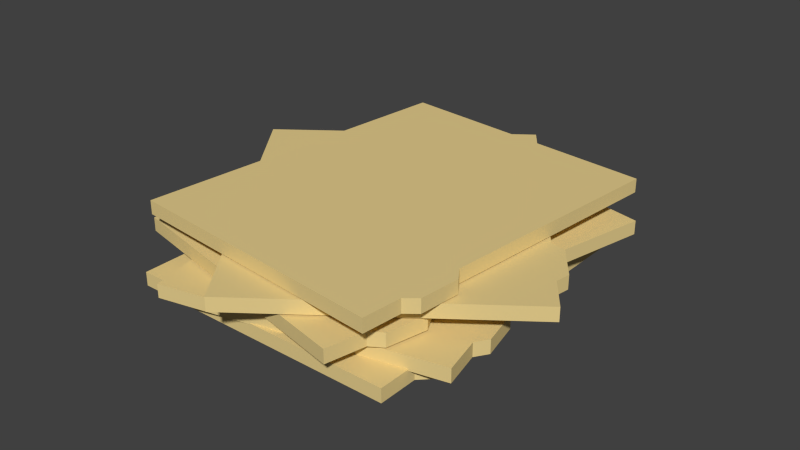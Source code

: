 # Source: folderStack.blend  (saved by Blender 2.66.1; exported with 4.5.12 LTS)
import bpy
from mathutils import Matrix  # noqa: F401  (used for matrix-valued properties, if any)

bpy.ops.wm.read_factory_settings(use_empty=True)
scene = bpy.context.scene
scene.name = 'Scene'

# ---- collections
col_collection_1 = bpy.data.collections.new('Collection 1'); scene.collection.children.link(col_collection_1)

# ---- materials (node trees are filled in below, after node groups)
mat_material_001 = bpy.data.materials.new('Material.001')
mat_material_001.alpha_threshold = 0.0
mat_material_001.use_transparent_shadow = False
mat_material_001.diffuse_color = (0.8, 0.6243, 0.2701, 1.0)
mat_material_001.roughness = 0.5
mat_material_001.specular_intensity = 0.1061
mat_material_001.line_color = (0.0, 0.0, 0.0, 1.0)

# ---- material node trees

# ---- world
world_world = bpy.data.worlds.new('World'); scene.world = world_world
world_world.color = (0.05088, 0.05088, 0.05088)
world_world.use_sun_shadow = False
world_world.sun_shadow_jitter_overblur = 0.0
world_world.cycles.sampling_method = 'MANUAL'
world_world.cycles.sample_map_resolution = 256

# ---- meshes
me_cube_001 = bpy.data.meshes.new('Cube.001')
me_cube_001.from_pydata([(-1.0, -1.0, -1.0), (-1.0, 1.0, -1.0), (1.0, 1.0, -1.0), (1.0, -1.0, -1.0), (-1.0, -1.0, 1.0), (-1.0, 1.0, 1.0), (1.0, 1.0, 1.0), (1.0, -1.0, 1.0), (1.0, -0.7688, 1.0), (1.0, -0.7688, -1.0), (1.078, -0.7078, -1.0), (1.078, -0.7078, 1.0), (1.078, -0.4682, -1.0), (1.078, -0.4682, 1.0), (1.0, -0.3942, -1.0), (1.0, -0.3942, 1.0)], [], [(4, 5, 1, 0), (5, 6, 2, 1), (8, 7, 3, 9), (7, 4, 0, 3), (0, 1, 2, 14, 12, 10, 9, 3), (7, 8, 11, 13, 15, 6, 5, 4), (11, 8, 9, 10), (13, 11, 10, 12), (15, 13, 12, 14), (6, 15, 14, 2)])
me_cube_001.materials.append(mat_material_001)
me_cube_001.use_remesh_preserve_volume = False
me_cube_001.use_remesh_preserve_attributes = False
me_cube_001.use_mirror_vertex_groups = False
me_cube_001.update()
me_cube_005 = bpy.data.meshes.new('Cube.005')
me_cube_005.from_pydata([(-1.0, -1.0, -1.0), (-1.0, 1.0, -1.0), (1.0, 1.0, -1.0), (1.0, -1.0, -1.0), (-1.0, -1.0, 1.0), (-1.0, 1.0, 1.0), (1.0, 1.0, 1.0), (1.0, -1.0, 1.0), (1.0, -0.7688, 1.0), (1.0, -0.7688, -1.0), (1.078, -0.7078, -1.0), (1.078, -0.7078, 1.0), (1.078, -0.4682, -1.0), (1.078, -0.4682, 1.0), (1.0, -0.3942, -1.0), (1.0, -0.3942, 1.0)], [], [(4, 5, 1, 0), (5, 6, 2, 1), (8, 7, 3, 9), (7, 4, 0, 3), (0, 1, 2, 14, 12, 10, 9, 3), (7, 8, 11, 13, 15, 6, 5, 4), (11, 8, 9, 10), (13, 11, 10, 12), (15, 13, 12, 14), (6, 15, 14, 2)])
me_cube_005.materials.append(mat_material_001)
me_cube_005.use_remesh_preserve_volume = False
me_cube_005.use_remesh_preserve_attributes = False
me_cube_005.use_mirror_vertex_groups = False
me_cube_005.update()
me_cube_004 = bpy.data.meshes.new('Cube.004')
me_cube_004.from_pydata([(-1.0, -1.0, -1.0), (-1.0, 1.0, -1.0), (1.0, 1.0, -1.0), (1.0, -1.0, -1.0), (-1.0, -1.0, 1.0), (-1.0, 1.0, 1.0), (1.0, 1.0, 1.0), (1.0, -1.0, 1.0), (1.0, -0.7688, 1.0), (1.0, -0.7688, -1.0), (1.078, -0.7078, -1.0), (1.078, -0.7078, 1.0), (1.078, -0.4682, -1.0), (1.078, -0.4682, 1.0), (1.0, -0.3942, -1.0), (1.0, -0.3942, 1.0)], [], [(4, 5, 1, 0), (5, 6, 2, 1), (8, 7, 3, 9), (7, 4, 0, 3), (0, 1, 2, 14, 12, 10, 9, 3), (7, 8, 11, 13, 15, 6, 5, 4), (11, 8, 9, 10), (13, 11, 10, 12), (15, 13, 12, 14), (6, 15, 14, 2)])
me_cube_004.materials.append(mat_material_001)
me_cube_004.use_remesh_preserve_volume = False
me_cube_004.use_remesh_preserve_attributes = False
me_cube_004.use_mirror_vertex_groups = False
me_cube_004.update()
me_cube_003 = bpy.data.meshes.new('Cube.003')
me_cube_003.from_pydata([(-1.0, -1.0, -1.0), (-1.0, 1.0, -1.0), (1.0, 1.0, -1.0), (1.0, -1.0, -1.0), (-1.0, -1.0, 1.0), (-1.0, 1.0, 1.0), (1.0, 1.0, 1.0), (1.0, -1.0, 1.0), (1.0, -0.7688, 1.0), (1.0, -0.7688, -1.0), (1.078, -0.7078, -1.0), (1.078, -0.7078, 1.0), (1.078, -0.4682, -1.0), (1.078, -0.4682, 1.0), (1.0, -0.3942, -1.0), (1.0, -0.3942, 1.0)], [], [(4, 5, 1, 0), (5, 6, 2, 1), (8, 7, 3, 9), (7, 4, 0, 3), (0, 1, 2, 14, 12, 10, 9, 3), (7, 8, 11, 13, 15, 6, 5, 4), (11, 8, 9, 10), (13, 11, 10, 12), (15, 13, 12, 14), (6, 15, 14, 2)])
me_cube_003.materials.append(mat_material_001)
me_cube_003.use_remesh_preserve_volume = False
me_cube_003.use_remesh_preserve_attributes = False
me_cube_003.use_mirror_vertex_groups = False
me_cube_003.update()
me_cube_002 = bpy.data.meshes.new('Cube.002')
me_cube_002.from_pydata([(-1.0, -1.0, -1.0), (-1.0, 1.0, -1.0), (1.0, 1.0, -1.0), (1.0, -1.0, -1.0), (-1.0, -1.0, 1.0), (-1.0, 1.0, 1.0), (1.0, 1.0, 1.0), (1.0, -1.0, 1.0), (1.0, -0.7688, 1.0), (1.0, -0.7688, -1.0), (1.078, -0.7078, -1.0), (1.078, -0.7078, 1.0), (1.078, -0.4682, -1.0), (1.078, -0.4682, 1.0), (1.0, -0.3942, -1.0), (1.0, -0.3942, 1.0)], [], [(4, 5, 1, 0), (5, 6, 2, 1), (8, 7, 3, 9), (7, 4, 0, 3), (0, 1, 2, 14, 12, 10, 9, 3), (7, 8, 11, 13, 15, 6, 5, 4), (11, 8, 9, 10), (13, 11, 10, 12), (15, 13, 12, 14), (6, 15, 14, 2)])
me_cube_002.materials.append(mat_material_001)
me_cube_002.use_remesh_preserve_volume = False
me_cube_002.use_remesh_preserve_attributes = False
me_cube_002.use_mirror_vertex_groups = False
me_cube_002.update()

# ---- objects
ob_cube = bpy.data.objects.new('Cube', me_cube_001)
ob_cube_004 = bpy.data.objects.new('Cube.004', me_cube_005)
ob_cube_003 = bpy.data.objects.new('Cube.003', me_cube_004)
ob_cube_002 = bpy.data.objects.new('Cube.002', me_cube_003)
ob_cube_001 = bpy.data.objects.new('Cube.001', me_cube_002)

# ---- transforms, parenting, visibility, modifiers, constraints
ob_cube.location = (0.0, 0.0, -0.2048)
ob_cube.scale = (1.0, 1.25, 0.05)
ob_cube.lineart.crease_threshold = 0.0
ob_cube_004.parent = ob_cube
ob_cube_004.matrix_parent_inverse = Matrix(((1.0, 0.0, 0.0, 0.0), (0.0, 0.8, 0.0, 0.0), (0.0, 0.0, 20.0, 0.0), (0.0, 0.0, 0.0, 1.0)))
ob_cube_004.location = (0.03092, 0.05641, 0.4281)
ob_cube_004.rotation_euler = (0.0, 0.0, -0.09824)
ob_cube_004.scale = (1.0, 1.25, 0.05)
ob_cube_004.lineart.crease_threshold = 0.0
ob_cube_003.parent = ob_cube
ob_cube_003.matrix_parent_inverse = Matrix(((1.0, 0.0, 0.0, 0.0), (0.0, 0.8, 0.0, 0.0), (0.0, 0.0, 20.0, 0.0), (0.0, 0.0, 0.0, 1.0)))
ob_cube_003.location = (0.007023, 0.04099, 0.3187)
ob_cube_003.rotation_euler = (0.0, -0.0, 0.6403)
ob_cube_003.scale = (1.0, 1.25, 0.05)
ob_cube_003.lineart.crease_threshold = 0.0
ob_cube_002.parent = ob_cube
ob_cube_002.matrix_parent_inverse = Matrix(((1.0, 0.0, 0.0, 0.0), (0.0, 0.8, 0.0, 0.0), (0.0, 0.0, 20.0, 0.0), (0.0, 0.0, 0.0, 1.0)))
ob_cube_002.location = (0.007023, 0.04099, 0.2077)
ob_cube_002.rotation_euler = (0.0, 0.0, -0.217)
ob_cube_002.scale = (1.0, 1.25, 0.05)
ob_cube_002.lineart.crease_threshold = 0.0
ob_cube_001.parent = ob_cube
ob_cube_001.matrix_parent_inverse = Matrix(((1.0, 0.0, 0.0, 0.0), (0.0, 0.8, 0.0, 0.0), (0.0, 0.0, 20.0, 0.0), (0.0, 0.0, 0.0, 1.0)))
ob_cube_001.location = (0.007023, 0.04099, 0.09044)
ob_cube_001.rotation_euler = (0.0, -0.0, 0.2204)
ob_cube_001.scale = (1.0, 1.25, 0.05)
ob_cube_001.lineart.crease_threshold = 0.0

# ---- collection membership
col_collection_1.objects.link(ob_cube)
col_collection_1.objects.link(ob_cube_004)
col_collection_1.objects.link(ob_cube_003)
col_collection_1.objects.link(ob_cube_002)
col_collection_1.objects.link(ob_cube_001)

# ---- scene / render settings (as saved in the file)
scene.frame_start = 1; scene.frame_end = 250; scene.frame_set(1)
scene.render.engine = 'BLENDER_EEVEE_NEXT'
scene.render.image_settings.color_mode = 'RGB'
scene.render.image_settings.compression = 90
scene.render.resolution_percentage = 50
scene.render.dither_intensity = 0.0
scene.render.bake_margin = 2
scene.cycles.use_denoising = False
scene.cycles.samples = 10
scene.cycles.sampling_pattern = 'TABULATED_SOBOL'
scene.cycles.light_sampling_threshold = 0.0
scene.cycles.use_adaptive_sampling = False
scene.cycles.use_light_tree = False
scene.cycles.blur_glossy = 0.0
scene.cycles.volume_bounces = 1
scene.cycles.pixel_filter_type = 'GAUSSIAN'
scene.cycles.sample_clamp_indirect = 0.0
scene.view_settings.view_transform = 'Standard'
bpy.context.view_layer.update()

# ---- added for rendering (the .blend has no active camera and no usable light): camera, sun
cam_auto = bpy.data.cameras.new('AutoCamera')
cam_auto.lens = 50.0
cam_auto.sensor_width = 36.0
cam_auto.clip_end = 1000.0
ob_auto_camera = bpy.data.objects.new('AutoCamera', cam_auto)
scene.collection.objects.link(ob_auto_camera)
ob_auto_camera.location = (4.25758, -4.99924, 3.3849)
ob_auto_camera.rotation_euler = (1.09748, -7.21219e-08, 0.694738)
scene.camera = ob_auto_camera
light_auto_sun = bpy.data.lights.new('AutoSun', 'SUN')
light_auto_sun.energy = 3.0
light_auto_sun.angle = 0.0523599
ob_auto_sun = bpy.data.objects.new('AutoSun', light_auto_sun)
scene.collection.objects.link(ob_auto_sun)
ob_auto_sun.rotation_euler = (0.872665, 0.174533, 0.523599)
bpy.context.view_layer.update()
